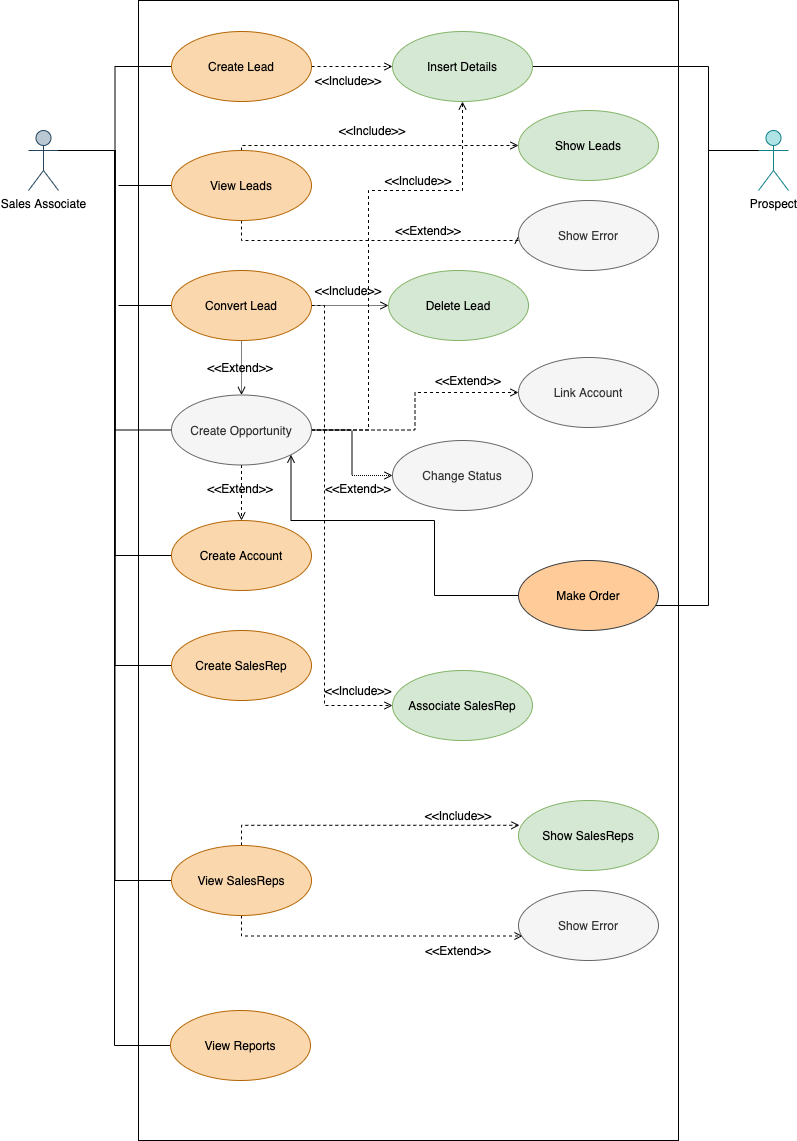

The diagram above was exported from draw.io. Its source (the exported page's mxGraphModel, read from the mxfile embedded in the PNG):
<mxGraphModel dx="1106" dy="614" grid="1" gridSize="10" guides="1" tooltips="1" connect="1" arrows="1" fold="1" page="1" pageScale="1" pageWidth="827" pageHeight="1169" math="0" shadow="0">
  <root>
    <mxCell id="CGC_ivKYTt-JAxZ4iN2D-0" />
    <mxCell id="CGC_ivKYTt-JAxZ4iN2D-1" parent="CGC_ivKYTt-JAxZ4iN2D-0" />
    <mxCell id="CGC_ivKYTt-JAxZ4iN2D-2" value="Sales Associate" style="shape=umlActor;verticalLabelPosition=bottom;verticalAlign=top;html=1;outlineConnect=0;fillColor=#bac8d3;strokeColor=#23445d;" parent="CGC_ivKYTt-JAxZ4iN2D-1" vertex="1">
      <mxGeometry x="34" y="260" width="30" height="60" as="geometry" />
    </mxCell>
    <mxCell id="CGC_ivKYTt-JAxZ4iN2D-3" value="Prospect" style="shape=umlActor;verticalLabelPosition=bottom;verticalAlign=top;html=1;outlineConnect=0;fillColor=#b0e3e6;strokeColor=#0e8088;" parent="CGC_ivKYTt-JAxZ4iN2D-1" vertex="1">
      <mxGeometry x="764" y="260" width="30" height="60" as="geometry" />
    </mxCell>
    <mxCell id="CGC_ivKYTt-JAxZ4iN2D-5" value="" style="rounded=0;whiteSpace=wrap;html=1;fontColor=#000000;" parent="CGC_ivKYTt-JAxZ4iN2D-1" vertex="1">
      <mxGeometry x="144" y="130" width="540" height="1140" as="geometry" />
    </mxCell>
    <mxCell id="e1ORSnoie1m3jgsO07_i-7" style="edgeStyle=orthogonalEdgeStyle;rounded=0;orthogonalLoop=1;jettySize=auto;html=1;entryX=1;entryY=0.3333333333333333;entryDx=0;entryDy=0;entryPerimeter=0;fontColor=#000000;startArrow=none;startFill=0;endArrow=none;endFill=0;" parent="CGC_ivKYTt-JAxZ4iN2D-1" source="CGC_ivKYTt-JAxZ4iN2D-9" target="CGC_ivKYTt-JAxZ4iN2D-2" edge="1">
      <mxGeometry relative="1" as="geometry" />
    </mxCell>
    <mxCell id="e1ORSnoie1m3jgsO07_i-10" style="edgeStyle=orthogonalEdgeStyle;rounded=0;orthogonalLoop=1;jettySize=auto;html=1;entryX=0;entryY=0.5;entryDx=0;entryDy=0;fontColor=#000000;startArrow=none;startFill=0;endArrow=open;endFill=0;dashed=1;" parent="CGC_ivKYTt-JAxZ4iN2D-1" source="CGC_ivKYTt-JAxZ4iN2D-9" target="e1ORSnoie1m3jgsO07_i-9" edge="1">
      <mxGeometry relative="1" as="geometry" />
    </mxCell>
    <mxCell id="CGC_ivKYTt-JAxZ4iN2D-9" value="Create Lead" style="ellipse;whiteSpace=wrap;html=1;fillColor=#fad7ac;strokeColor=#b46504;" parent="CGC_ivKYTt-JAxZ4iN2D-1" vertex="1">
      <mxGeometry x="177" y="161" width="140" height="70" as="geometry" />
    </mxCell>
    <mxCell id="e1ORSnoie1m3jgsO07_i-8" style="edgeStyle=orthogonalEdgeStyle;rounded=0;orthogonalLoop=1;jettySize=auto;html=1;fontColor=#000000;startArrow=none;startFill=0;endArrow=none;endFill=0;" parent="CGC_ivKYTt-JAxZ4iN2D-1" source="CGC_ivKYTt-JAxZ4iN2D-10" edge="1">
      <mxGeometry relative="1" as="geometry">
        <mxPoint x="124" y="315" as="targetPoint" />
      </mxGeometry>
    </mxCell>
    <mxCell id="iFMtu---9Bp_QdyLghoC-11" style="edgeStyle=orthogonalEdgeStyle;rounded=0;orthogonalLoop=1;jettySize=auto;html=1;entryX=0;entryY=0.5;entryDx=0;entryDy=0;dashed=1;fontColor=#000000;startArrow=none;startFill=0;endArrow=open;endFill=0;" parent="CGC_ivKYTt-JAxZ4iN2D-1" source="CGC_ivKYTt-JAxZ4iN2D-10" target="iFMtu---9Bp_QdyLghoC-9" edge="1">
      <mxGeometry relative="1" as="geometry">
        <Array as="points">
          <mxPoint x="247" y="275" />
        </Array>
      </mxGeometry>
    </mxCell>
    <mxCell id="iFMtu---9Bp_QdyLghoC-13" style="edgeStyle=orthogonalEdgeStyle;rounded=0;orthogonalLoop=1;jettySize=auto;html=1;exitX=0.5;exitY=1;exitDx=0;exitDy=0;entryX=0;entryY=0.5;entryDx=0;entryDy=0;dashed=1;fontColor=#000000;startArrow=none;startFill=0;endArrow=open;endFill=0;" parent="CGC_ivKYTt-JAxZ4iN2D-1" source="CGC_ivKYTt-JAxZ4iN2D-10" target="iFMtu---9Bp_QdyLghoC-10" edge="1">
      <mxGeometry relative="1" as="geometry">
        <Array as="points">
          <mxPoint x="247" y="370" />
          <mxPoint x="524" y="370" />
        </Array>
      </mxGeometry>
    </mxCell>
    <mxCell id="CGC_ivKYTt-JAxZ4iN2D-10" value="View Leads" style="ellipse;whiteSpace=wrap;html=1;fillColor=#fad7ac;strokeColor=#b46504;" parent="CGC_ivKYTt-JAxZ4iN2D-1" vertex="1">
      <mxGeometry x="177" y="280" width="140" height="70" as="geometry" />
    </mxCell>
    <mxCell id="e1ORSnoie1m3jgsO07_i-6" style="edgeStyle=orthogonalEdgeStyle;rounded=0;orthogonalLoop=1;jettySize=auto;html=1;fontColor=#000000;startArrow=none;startFill=0;endArrow=none;endFill=0;" parent="CGC_ivKYTt-JAxZ4iN2D-1" source="CGC_ivKYTt-JAxZ4iN2D-11" edge="1">
      <mxGeometry relative="1" as="geometry">
        <mxPoint x="124" y="435" as="targetPoint" />
      </mxGeometry>
    </mxCell>
    <mxCell id="dYpjyJvnec6ruFIai52p-4" style="edgeStyle=orthogonalEdgeStyle;rounded=0;orthogonalLoop=1;jettySize=auto;html=1;entryX=0;entryY=0.5;entryDx=0;entryDy=0;dashed=1;dashPattern=1 1;fontColor=#000000;startArrow=none;startFill=0;endArrow=open;endFill=0;" parent="CGC_ivKYTt-JAxZ4iN2D-1" source="CGC_ivKYTt-JAxZ4iN2D-11" target="0ZK8Lk_8cpg_UnHSHiKL-0" edge="1">
      <mxGeometry relative="1" as="geometry" />
    </mxCell>
    <mxCell id="dYpjyJvnec6ruFIai52p-7" style="edgeStyle=orthogonalEdgeStyle;rounded=0;orthogonalLoop=1;jettySize=auto;html=1;entryX=0.5;entryY=0;entryDx=0;entryDy=0;dashed=1;dashPattern=1 1;fontColor=#000000;startArrow=none;startFill=0;endArrow=open;endFill=0;" parent="CGC_ivKYTt-JAxZ4iN2D-1" source="CGC_ivKYTt-JAxZ4iN2D-11" target="CGC_ivKYTt-JAxZ4iN2D-12" edge="1">
      <mxGeometry relative="1" as="geometry" />
    </mxCell>
    <mxCell id="NYbHmbvofSGhkunmWMmN-6" style="edgeStyle=orthogonalEdgeStyle;rounded=0;orthogonalLoop=1;jettySize=auto;html=1;entryX=0;entryY=0.5;entryDx=0;entryDy=0;dashed=1;startArrow=none;startFill=0;endArrow=open;endFill=0;" edge="1" parent="CGC_ivKYTt-JAxZ4iN2D-1" source="CGC_ivKYTt-JAxZ4iN2D-11" target="NYbHmbvofSGhkunmWMmN-5">
      <mxGeometry relative="1" as="geometry">
        <Array as="points">
          <mxPoint x="330" y="435" />
          <mxPoint x="330" y="835" />
        </Array>
      </mxGeometry>
    </mxCell>
    <mxCell id="CGC_ivKYTt-JAxZ4iN2D-11" value="Convert Lead" style="ellipse;whiteSpace=wrap;html=1;fillColor=#fad7ac;strokeColor=#b46504;" parent="CGC_ivKYTt-JAxZ4iN2D-1" vertex="1">
      <mxGeometry x="177" y="400" width="140" height="70" as="geometry" />
    </mxCell>
    <mxCell id="e1ORSnoie1m3jgsO07_i-5" style="edgeStyle=orthogonalEdgeStyle;rounded=0;orthogonalLoop=1;jettySize=auto;html=1;entryX=1;entryY=0.3333333333333333;entryDx=0;entryDy=0;entryPerimeter=0;fontColor=#000000;startArrow=none;startFill=0;endArrow=none;endFill=0;" parent="CGC_ivKYTt-JAxZ4iN2D-1" source="CGC_ivKYTt-JAxZ4iN2D-12" target="CGC_ivKYTt-JAxZ4iN2D-2" edge="1">
      <mxGeometry relative="1" as="geometry" />
    </mxCell>
    <mxCell id="dYpjyJvnec6ruFIai52p-0" style="edgeStyle=orthogonalEdgeStyle;rounded=0;orthogonalLoop=1;jettySize=auto;html=1;entryX=0.5;entryY=1;entryDx=0;entryDy=0;fontColor=#000000;startArrow=none;startFill=0;endArrow=open;endFill=0;dashed=1;" parent="CGC_ivKYTt-JAxZ4iN2D-1" source="CGC_ivKYTt-JAxZ4iN2D-12" target="e1ORSnoie1m3jgsO07_i-9" edge="1">
      <mxGeometry relative="1" as="geometry">
        <Array as="points">
          <mxPoint x="374" y="560" />
          <mxPoint x="374" y="320" />
          <mxPoint x="468" y="320" />
        </Array>
      </mxGeometry>
    </mxCell>
    <mxCell id="dYpjyJvnec6ruFIai52p-6" style="edgeStyle=orthogonalEdgeStyle;rounded=0;orthogonalLoop=1;jettySize=auto;html=1;entryX=0;entryY=0.5;entryDx=0;entryDy=0;dashed=1;dashPattern=1 1;fontColor=#000000;startArrow=none;startFill=0;endArrow=open;endFill=0;" parent="CGC_ivKYTt-JAxZ4iN2D-1" source="CGC_ivKYTt-JAxZ4iN2D-12" target="CGC_ivKYTt-JAxZ4iN2D-13" edge="1">
      <mxGeometry relative="1" as="geometry" />
    </mxCell>
    <mxCell id="iFMtu---9Bp_QdyLghoC-7" style="edgeStyle=orthogonalEdgeStyle;rounded=0;orthogonalLoop=1;jettySize=auto;html=1;entryX=0.5;entryY=0;entryDx=0;entryDy=0;fontColor=#000000;startArrow=none;startFill=0;endArrow=open;endFill=0;dashed=1;" parent="CGC_ivKYTt-JAxZ4iN2D-1" source="CGC_ivKYTt-JAxZ4iN2D-12" target="iFMtu---9Bp_QdyLghoC-0" edge="1">
      <mxGeometry relative="1" as="geometry" />
    </mxCell>
    <mxCell id="NYbHmbvofSGhkunmWMmN-1" style="edgeStyle=orthogonalEdgeStyle;rounded=0;orthogonalLoop=1;jettySize=auto;html=1;entryX=0;entryY=0.5;entryDx=0;entryDy=0;startArrow=none;startFill=0;endArrow=open;endFill=0;dashed=1;" edge="1" parent="CGC_ivKYTt-JAxZ4iN2D-1" source="CGC_ivKYTt-JAxZ4iN2D-12" target="NYbHmbvofSGhkunmWMmN-0">
      <mxGeometry relative="1" as="geometry" />
    </mxCell>
    <mxCell id="CGC_ivKYTt-JAxZ4iN2D-12" value="Create Opportunity" style="ellipse;whiteSpace=wrap;html=1;fillColor=#f5f5f5;strokeColor=#666666;fontColor=#333333;" parent="CGC_ivKYTt-JAxZ4iN2D-1" vertex="1">
      <mxGeometry x="177" y="524.5" width="140" height="70" as="geometry" />
    </mxCell>
    <mxCell id="CGC_ivKYTt-JAxZ4iN2D-13" value="Change Status" style="ellipse;whiteSpace=wrap;html=1;fillColor=#f5f5f5;strokeColor=#666666;fontColor=#333333;" parent="CGC_ivKYTt-JAxZ4iN2D-1" vertex="1">
      <mxGeometry x="398" y="570" width="140" height="70" as="geometry" />
    </mxCell>
    <mxCell id="0ZK8Lk_8cpg_UnHSHiKL-0" value="Delete Lead" style="ellipse;whiteSpace=wrap;html=1;fillColor=#d5e8d4;strokeColor=#82b366;" parent="CGC_ivKYTt-JAxZ4iN2D-1" vertex="1">
      <mxGeometry x="394" y="400" width="140" height="70" as="geometry" />
    </mxCell>
    <mxCell id="e1ORSnoie1m3jgsO07_i-13" style="edgeStyle=orthogonalEdgeStyle;rounded=0;orthogonalLoop=1;jettySize=auto;html=1;entryX=0;entryY=0.3333333333333333;entryDx=0;entryDy=0;entryPerimeter=0;fontColor=#000000;startArrow=none;startFill=0;endArrow=none;endFill=0;" parent="CGC_ivKYTt-JAxZ4iN2D-1" source="e1ORSnoie1m3jgsO07_i-9" target="CGC_ivKYTt-JAxZ4iN2D-3" edge="1">
      <mxGeometry relative="1" as="geometry">
        <Array as="points">
          <mxPoint x="714" y="196" />
          <mxPoint x="714" y="280" />
        </Array>
      </mxGeometry>
    </mxCell>
    <mxCell id="e1ORSnoie1m3jgsO07_i-9" value="Insert Details" style="ellipse;whiteSpace=wrap;html=1;fillColor=#d5e8d4;strokeColor=#82b366;" parent="CGC_ivKYTt-JAxZ4iN2D-1" vertex="1">
      <mxGeometry x="398" y="161" width="140" height="70" as="geometry" />
    </mxCell>
    <mxCell id="e1ORSnoie1m3jgsO07_i-11" value="&amp;lt;&amp;lt;Include&amp;gt;&amp;gt;" style="text;html=1;strokeColor=none;fillColor=none;align=center;verticalAlign=middle;whiteSpace=wrap;rounded=0;fontColor=#000000;" parent="CGC_ivKYTt-JAxZ4iN2D-1" vertex="1">
      <mxGeometry x="334" y="200" width="40" height="20" as="geometry" />
    </mxCell>
    <mxCell id="dYpjyJvnec6ruFIai52p-1" value="&amp;lt;&amp;lt;Include&amp;gt;&amp;gt;" style="text;html=1;strokeColor=none;fillColor=none;align=center;verticalAlign=middle;whiteSpace=wrap;rounded=0;fontColor=#000000;" parent="CGC_ivKYTt-JAxZ4iN2D-1" vertex="1">
      <mxGeometry x="404" y="300" width="40" height="20" as="geometry" />
    </mxCell>
    <mxCell id="dYpjyJvnec6ruFIai52p-5" value="&amp;lt;&amp;lt;Extend&amp;gt;&amp;gt;" style="text;html=1;strokeColor=none;fillColor=none;align=center;verticalAlign=middle;whiteSpace=wrap;rounded=0;fontColor=#000000;" parent="CGC_ivKYTt-JAxZ4iN2D-1" vertex="1">
      <mxGeometry x="344" y="608" width="40" height="20" as="geometry" />
    </mxCell>
    <mxCell id="dYpjyJvnec6ruFIai52p-8" value="&amp;lt;&amp;lt;Extend&amp;gt;&amp;gt;" style="text;html=1;strokeColor=none;fillColor=none;align=center;verticalAlign=middle;whiteSpace=wrap;rounded=0;fontColor=#000000;" parent="CGC_ivKYTt-JAxZ4iN2D-1" vertex="1">
      <mxGeometry x="226" y="487" width="40" height="20" as="geometry" />
    </mxCell>
    <mxCell id="iFMtu---9Bp_QdyLghoC-1" style="edgeStyle=orthogonalEdgeStyle;rounded=0;orthogonalLoop=1;jettySize=auto;html=1;entryX=1;entryY=0.3333333333333333;entryDx=0;entryDy=0;entryPerimeter=0;fontColor=#000000;startArrow=none;startFill=0;endArrow=none;endFill=0;" parent="CGC_ivKYTt-JAxZ4iN2D-1" source="iFMtu---9Bp_QdyLghoC-0" target="CGC_ivKYTt-JAxZ4iN2D-2" edge="1">
      <mxGeometry relative="1" as="geometry" />
    </mxCell>
    <mxCell id="iFMtu---9Bp_QdyLghoC-0" value="Create Account" style="ellipse;whiteSpace=wrap;html=1;fillColor=#fad7ac;strokeColor=#b46504;" parent="CGC_ivKYTt-JAxZ4iN2D-1" vertex="1">
      <mxGeometry x="177" y="650" width="140" height="70" as="geometry" />
    </mxCell>
    <mxCell id="iFMtu---9Bp_QdyLghoC-5" style="edgeStyle=orthogonalEdgeStyle;rounded=0;orthogonalLoop=1;jettySize=auto;html=1;entryX=0;entryY=0.3333333333333333;entryDx=0;entryDy=0;entryPerimeter=0;fontColor=#000000;startArrow=none;startFill=0;endArrow=none;endFill=0;" parent="CGC_ivKYTt-JAxZ4iN2D-1" source="iFMtu---9Bp_QdyLghoC-4" target="CGC_ivKYTt-JAxZ4iN2D-3" edge="1">
      <mxGeometry relative="1" as="geometry">
        <Array as="points">
          <mxPoint x="714" y="735" />
          <mxPoint x="714" y="280" />
        </Array>
      </mxGeometry>
    </mxCell>
    <mxCell id="iFMtu---9Bp_QdyLghoC-6" style="edgeStyle=orthogonalEdgeStyle;rounded=0;orthogonalLoop=1;jettySize=auto;html=1;entryX=1;entryY=1;entryDx=0;entryDy=0;fontColor=#000000;startArrow=none;startFill=0;endArrow=open;endFill=0;" parent="CGC_ivKYTt-JAxZ4iN2D-1" source="iFMtu---9Bp_QdyLghoC-4" target="CGC_ivKYTt-JAxZ4iN2D-12" edge="1">
      <mxGeometry relative="1" as="geometry">
        <Array as="points">
          <mxPoint x="440" y="725" />
          <mxPoint x="440" y="650" />
          <mxPoint x="297" y="650" />
        </Array>
        <mxPoint x="443" y="549.5" as="targetPoint" />
      </mxGeometry>
    </mxCell>
    <mxCell id="iFMtu---9Bp_QdyLghoC-4" value="Make Order" style="ellipse;whiteSpace=wrap;html=1;fillColor=#ffcc99;strokeColor=#36393d;" parent="CGC_ivKYTt-JAxZ4iN2D-1" vertex="1">
      <mxGeometry x="524" y="690" width="140" height="70" as="geometry" />
    </mxCell>
    <mxCell id="iFMtu---9Bp_QdyLghoC-8" value="&amp;lt;&amp;lt;Extend&amp;gt;&amp;gt;" style="text;html=1;strokeColor=none;fillColor=none;align=center;verticalAlign=middle;whiteSpace=wrap;rounded=0;fontColor=#000000;" parent="CGC_ivKYTt-JAxZ4iN2D-1" vertex="1">
      <mxGeometry x="226" y="608" width="40" height="20" as="geometry" />
    </mxCell>
    <mxCell id="iFMtu---9Bp_QdyLghoC-9" value="Show Leads" style="ellipse;whiteSpace=wrap;html=1;fillColor=#d5e8d4;strokeColor=#82b366;" parent="CGC_ivKYTt-JAxZ4iN2D-1" vertex="1">
      <mxGeometry x="524" y="240" width="140" height="70" as="geometry" />
    </mxCell>
    <mxCell id="iFMtu---9Bp_QdyLghoC-10" value="Show Error" style="ellipse;whiteSpace=wrap;html=1;fontColor=#333333;fillColor=#f5f5f5;strokeColor=#666666;" parent="CGC_ivKYTt-JAxZ4iN2D-1" vertex="1">
      <mxGeometry x="524" y="330" width="140" height="70" as="geometry" />
    </mxCell>
    <mxCell id="iFMtu---9Bp_QdyLghoC-12" value="&amp;lt;&amp;lt;Include&amp;gt;&amp;gt;" style="text;html=1;strokeColor=none;fillColor=none;align=center;verticalAlign=middle;whiteSpace=wrap;rounded=0;fontColor=#000000;" parent="CGC_ivKYTt-JAxZ4iN2D-1" vertex="1">
      <mxGeometry x="358" y="250" width="40" height="20" as="geometry" />
    </mxCell>
    <mxCell id="iFMtu---9Bp_QdyLghoC-14" value="&amp;lt;&amp;lt;Extend&amp;gt;&amp;gt;" style="text;html=1;strokeColor=none;fillColor=none;align=center;verticalAlign=middle;whiteSpace=wrap;rounded=0;fontColor=#000000;" parent="CGC_ivKYTt-JAxZ4iN2D-1" vertex="1">
      <mxGeometry x="414" y="350" width="40" height="20" as="geometry" />
    </mxCell>
    <mxCell id="iFMtu---9Bp_QdyLghoC-18" value="&amp;lt;&amp;lt;Include&amp;gt;&amp;gt;" style="text;html=1;strokeColor=none;fillColor=none;align=center;verticalAlign=middle;whiteSpace=wrap;rounded=0;fontColor=#000000;" parent="CGC_ivKYTt-JAxZ4iN2D-1" vertex="1">
      <mxGeometry x="334" y="410" width="40" height="20" as="geometry" />
    </mxCell>
    <mxCell id="uXCqfD6xqm6V0_uPwTj5-10" style="edgeStyle=orthogonalEdgeStyle;rounded=0;orthogonalLoop=1;jettySize=auto;html=1;entryX=1;entryY=0.3333333333333333;entryDx=0;entryDy=0;entryPerimeter=0;startArrow=none;startFill=0;endArrow=none;endFill=0;" edge="1" parent="CGC_ivKYTt-JAxZ4iN2D-1" source="NjLRuqScAcKRZWZR2d7W-0" target="CGC_ivKYTt-JAxZ4iN2D-2">
      <mxGeometry relative="1" as="geometry" />
    </mxCell>
    <mxCell id="NjLRuqScAcKRZWZR2d7W-0" value="Create SalesRep" style="ellipse;whiteSpace=wrap;html=1;fillColor=#fad7ac;strokeColor=#b46504;" vertex="1" parent="CGC_ivKYTt-JAxZ4iN2D-1">
      <mxGeometry x="177" y="760" width="140" height="70" as="geometry" />
    </mxCell>
    <mxCell id="uXCqfD6xqm6V0_uPwTj5-5" style="edgeStyle=orthogonalEdgeStyle;rounded=0;orthogonalLoop=1;jettySize=auto;html=1;exitX=0.5;exitY=0;exitDx=0;exitDy=0;entryX=0.007;entryY=0.354;entryDx=0;entryDy=0;entryPerimeter=0;startArrow=none;startFill=0;endArrow=open;endFill=0;dashed=1;" edge="1" parent="CGC_ivKYTt-JAxZ4iN2D-1" source="uXCqfD6xqm6V0_uPwTj5-0" target="uXCqfD6xqm6V0_uPwTj5-1">
      <mxGeometry relative="1" as="geometry" />
    </mxCell>
    <mxCell id="uXCqfD6xqm6V0_uPwTj5-6" style="edgeStyle=orthogonalEdgeStyle;rounded=0;orthogonalLoop=1;jettySize=auto;html=1;entryX=0.029;entryY=0.65;entryDx=0;entryDy=0;dashed=1;startArrow=none;startFill=0;endArrow=open;endFill=0;exitX=0.5;exitY=1;exitDx=0;exitDy=0;entryPerimeter=0;" edge="1" parent="CGC_ivKYTt-JAxZ4iN2D-1" source="uXCqfD6xqm6V0_uPwTj5-0" target="uXCqfD6xqm6V0_uPwTj5-2">
      <mxGeometry relative="1" as="geometry">
        <Array as="points">
          <mxPoint x="247" y="1065" />
        </Array>
      </mxGeometry>
    </mxCell>
    <mxCell id="uXCqfD6xqm6V0_uPwTj5-11" style="edgeStyle=orthogonalEdgeStyle;rounded=0;orthogonalLoop=1;jettySize=auto;html=1;entryX=1;entryY=0.3333333333333333;entryDx=0;entryDy=0;entryPerimeter=0;startArrow=none;startFill=0;endArrow=none;endFill=0;" edge="1" parent="CGC_ivKYTt-JAxZ4iN2D-1" source="uXCqfD6xqm6V0_uPwTj5-0" target="CGC_ivKYTt-JAxZ4iN2D-2">
      <mxGeometry relative="1" as="geometry" />
    </mxCell>
    <mxCell id="uXCqfD6xqm6V0_uPwTj5-0" value="View SalesReps" style="ellipse;whiteSpace=wrap;html=1;fillColor=#fad7ac;strokeColor=#b46504;" vertex="1" parent="CGC_ivKYTt-JAxZ4iN2D-1">
      <mxGeometry x="177" y="975" width="140" height="70" as="geometry" />
    </mxCell>
    <mxCell id="uXCqfD6xqm6V0_uPwTj5-1" value="Show SalesReps" style="ellipse;whiteSpace=wrap;html=1;fillColor=#d5e8d4;strokeColor=#82b366;" vertex="1" parent="CGC_ivKYTt-JAxZ4iN2D-1">
      <mxGeometry x="524" y="930" width="140" height="70" as="geometry" />
    </mxCell>
    <mxCell id="uXCqfD6xqm6V0_uPwTj5-2" value="Show Error" style="ellipse;whiteSpace=wrap;html=1;fontColor=#333333;fillColor=#f5f5f5;strokeColor=#666666;" vertex="1" parent="CGC_ivKYTt-JAxZ4iN2D-1">
      <mxGeometry x="524" y="1020" width="140" height="70" as="geometry" />
    </mxCell>
    <mxCell id="uXCqfD6xqm6V0_uPwTj5-8" value="&amp;lt;&amp;lt;Include&amp;gt;&amp;gt;" style="text;html=1;strokeColor=none;fillColor=none;align=center;verticalAlign=middle;whiteSpace=wrap;rounded=0;fontColor=#000000;" vertex="1" parent="CGC_ivKYTt-JAxZ4iN2D-1">
      <mxGeometry x="444" y="935" width="40" height="20" as="geometry" />
    </mxCell>
    <mxCell id="uXCqfD6xqm6V0_uPwTj5-9" value="&amp;lt;&amp;lt;Extend&amp;gt;&amp;gt;" style="text;html=1;strokeColor=none;fillColor=none;align=center;verticalAlign=middle;whiteSpace=wrap;rounded=0;fontColor=#000000;" vertex="1" parent="CGC_ivKYTt-JAxZ4iN2D-1">
      <mxGeometry x="444" y="1070" width="40" height="20" as="geometry" />
    </mxCell>
    <mxCell id="NYbHmbvofSGhkunmWMmN-0" value="Link Account" style="ellipse;whiteSpace=wrap;html=1;fillColor=#f5f5f5;strokeColor=#666666;fontColor=#333333;" vertex="1" parent="CGC_ivKYTt-JAxZ4iN2D-1">
      <mxGeometry x="524" y="487" width="140" height="70" as="geometry" />
    </mxCell>
    <mxCell id="NYbHmbvofSGhkunmWMmN-4" value="&amp;lt;&amp;lt;Extend&amp;gt;&amp;gt;" style="text;html=1;strokeColor=none;fillColor=none;align=center;verticalAlign=middle;whiteSpace=wrap;rounded=0;fontColor=#000000;" vertex="1" parent="CGC_ivKYTt-JAxZ4iN2D-1">
      <mxGeometry x="454" y="500" width="40" height="20" as="geometry" />
    </mxCell>
    <mxCell id="NYbHmbvofSGhkunmWMmN-5" value="Associate SalesRep" style="ellipse;whiteSpace=wrap;html=1;fillColor=#d5e8d4;strokeColor=#82b366;" vertex="1" parent="CGC_ivKYTt-JAxZ4iN2D-1">
      <mxGeometry x="398" y="800" width="140" height="70" as="geometry" />
    </mxCell>
    <mxCell id="NYbHmbvofSGhkunmWMmN-7" value="&amp;lt;&amp;lt;Include&amp;gt;&amp;gt;" style="text;html=1;strokeColor=none;fillColor=none;align=center;verticalAlign=middle;whiteSpace=wrap;rounded=0;fontColor=#000000;" vertex="1" parent="CGC_ivKYTt-JAxZ4iN2D-1">
      <mxGeometry x="344" y="810" width="40" height="20" as="geometry" />
    </mxCell>
    <mxCell id="NYbHmbvofSGhkunmWMmN-9" style="edgeStyle=orthogonalEdgeStyle;rounded=0;orthogonalLoop=1;jettySize=auto;html=1;startArrow=none;startFill=0;endArrow=none;endFill=0;" edge="1" parent="CGC_ivKYTt-JAxZ4iN2D-1" source="NYbHmbvofSGhkunmWMmN-8">
      <mxGeometry relative="1" as="geometry">
        <mxPoint x="70" y="280" as="targetPoint" />
        <Array as="points">
          <mxPoint x="120" y="1175" />
          <mxPoint x="120" y="280" />
        </Array>
      </mxGeometry>
    </mxCell>
    <mxCell id="NYbHmbvofSGhkunmWMmN-8" value="View Reports" style="ellipse;whiteSpace=wrap;html=1;fillColor=#fad7ac;strokeColor=#b46504;" vertex="1" parent="CGC_ivKYTt-JAxZ4iN2D-1">
      <mxGeometry x="176" y="1140" width="140" height="70" as="geometry" />
    </mxCell>
  </root>
</mxGraphModel>